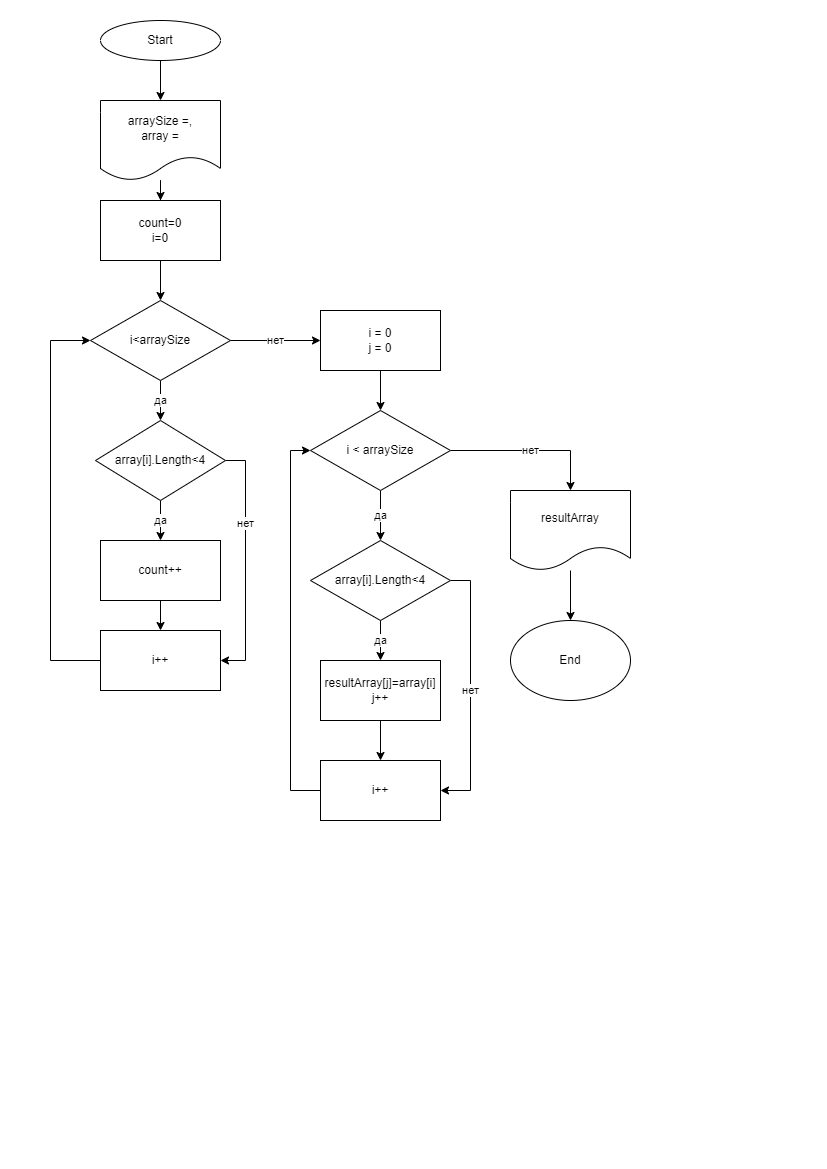

The diagram above was exported from draw.io. Its source (the exported page's mxGraphModel, read from the mxfile embedded in the PNG):
<mxGraphModel dx="1434" dy="707" grid="1" gridSize="10" guides="1" tooltips="1" connect="1" arrows="1" fold="1" page="1" pageScale="1" pageWidth="827" pageHeight="1169" math="0" shadow="0">
  <root>
    <mxCell id="0" />
    <mxCell id="1" parent="0" />
    <mxCell id="b1w0lXpOHutnufAkUnYM-3" value="" style="edgeStyle=orthogonalEdgeStyle;rounded=0;orthogonalLoop=1;jettySize=auto;html=1;" edge="1" parent="1" source="b1w0lXpOHutnufAkUnYM-1" target="b1w0lXpOHutnufAkUnYM-2">
      <mxGeometry relative="1" as="geometry" />
    </mxCell>
    <mxCell id="b1w0lXpOHutnufAkUnYM-1" value="Start" style="ellipse;whiteSpace=wrap;html=1;" vertex="1" parent="1">
      <mxGeometry x="100" y="20" width="120" height="40" as="geometry" />
    </mxCell>
    <mxCell id="b1w0lXpOHutnufAkUnYM-10" value="" style="edgeStyle=orthogonalEdgeStyle;rounded=0;orthogonalLoop=1;jettySize=auto;html=1;" edge="1" parent="1" source="b1w0lXpOHutnufAkUnYM-2" target="b1w0lXpOHutnufAkUnYM-9">
      <mxGeometry relative="1" as="geometry" />
    </mxCell>
    <mxCell id="b1w0lXpOHutnufAkUnYM-2" value="arraySize =,&lt;br&gt;array =" style="shape=document;whiteSpace=wrap;html=1;boundedLbl=1;" vertex="1" parent="1">
      <mxGeometry x="100" y="100" width="120" height="80" as="geometry" />
    </mxCell>
    <mxCell id="b1w0lXpOHutnufAkUnYM-23" value="да" style="edgeStyle=orthogonalEdgeStyle;rounded=0;orthogonalLoop=1;jettySize=auto;html=1;" edge="1" parent="1" source="b1w0lXpOHutnufAkUnYM-4" target="b1w0lXpOHutnufAkUnYM-21">
      <mxGeometry relative="1" as="geometry" />
    </mxCell>
    <mxCell id="b1w0lXpOHutnufAkUnYM-28" value="нет" style="edgeStyle=orthogonalEdgeStyle;rounded=0;orthogonalLoop=1;jettySize=auto;html=1;" edge="1" parent="1" source="b1w0lXpOHutnufAkUnYM-4" target="b1w0lXpOHutnufAkUnYM-27">
      <mxGeometry relative="1" as="geometry" />
    </mxCell>
    <mxCell id="b1w0lXpOHutnufAkUnYM-4" value="i&amp;lt;arraySize" style="rhombus;whiteSpace=wrap;html=1;" vertex="1" parent="1">
      <mxGeometry x="90" y="300" width="140" height="80" as="geometry" />
    </mxCell>
    <mxCell id="b1w0lXpOHutnufAkUnYM-36" value="" style="edgeStyle=orthogonalEdgeStyle;rounded=0;orthogonalLoop=1;jettySize=auto;html=1;" edge="1" parent="1" source="b1w0lXpOHutnufAkUnYM-6" target="b1w0lXpOHutnufAkUnYM-35">
      <mxGeometry relative="1" as="geometry" />
    </mxCell>
    <mxCell id="b1w0lXpOHutnufAkUnYM-6" value="count++" style="whiteSpace=wrap;html=1;" vertex="1" parent="1">
      <mxGeometry x="100" y="540" width="120" height="60" as="geometry" />
    </mxCell>
    <mxCell id="b1w0lXpOHutnufAkUnYM-11" value="" style="edgeStyle=orthogonalEdgeStyle;rounded=0;orthogonalLoop=1;jettySize=auto;html=1;" edge="1" parent="1" source="b1w0lXpOHutnufAkUnYM-9" target="b1w0lXpOHutnufAkUnYM-4">
      <mxGeometry relative="1" as="geometry" />
    </mxCell>
    <mxCell id="b1w0lXpOHutnufAkUnYM-9" value="count=0&lt;br&gt;i=0" style="whiteSpace=wrap;html=1;" vertex="1" parent="1">
      <mxGeometry x="100" y="200" width="120" height="60" as="geometry" />
    </mxCell>
    <mxCell id="b1w0lXpOHutnufAkUnYM-22" value="да" style="edgeStyle=orthogonalEdgeStyle;rounded=0;orthogonalLoop=1;jettySize=auto;html=1;" edge="1" parent="1" source="b1w0lXpOHutnufAkUnYM-21" target="b1w0lXpOHutnufAkUnYM-6">
      <mxGeometry relative="1" as="geometry" />
    </mxCell>
    <mxCell id="b1w0lXpOHutnufAkUnYM-25" value="нет" style="edgeStyle=orthogonalEdgeStyle;rounded=0;orthogonalLoop=1;jettySize=auto;html=1;exitX=1;exitY=0.5;exitDx=0;exitDy=0;entryX=1;entryY=0.5;entryDx=0;entryDy=0;" edge="1" parent="1" source="b1w0lXpOHutnufAkUnYM-21" target="b1w0lXpOHutnufAkUnYM-35">
      <mxGeometry x="-0.3208" relative="1" as="geometry">
        <mxPoint x="200" y="620" as="targetPoint" />
        <Array as="points">
          <mxPoint x="245" y="460" />
          <mxPoint x="245" y="660" />
        </Array>
        <mxPoint as="offset" />
      </mxGeometry>
    </mxCell>
    <mxCell id="b1w0lXpOHutnufAkUnYM-21" value="array[i].Length&amp;lt;4" style="rhombus;whiteSpace=wrap;html=1;" vertex="1" parent="1">
      <mxGeometry x="95" y="420" width="130" height="80" as="geometry" />
    </mxCell>
    <mxCell id="b1w0lXpOHutnufAkUnYM-30" value="" style="edgeStyle=orthogonalEdgeStyle;rounded=0;orthogonalLoop=1;jettySize=auto;html=1;" edge="1" parent="1" source="b1w0lXpOHutnufAkUnYM-27" target="b1w0lXpOHutnufAkUnYM-29">
      <mxGeometry relative="1" as="geometry" />
    </mxCell>
    <mxCell id="b1w0lXpOHutnufAkUnYM-27" value="i = 0&lt;br&gt;j = 0" style="whiteSpace=wrap;html=1;" vertex="1" parent="1">
      <mxGeometry x="320" y="310" width="120" height="60" as="geometry" />
    </mxCell>
    <mxCell id="b1w0lXpOHutnufAkUnYM-32" value="да" style="edgeStyle=orthogonalEdgeStyle;rounded=0;orthogonalLoop=1;jettySize=auto;html=1;" edge="1" parent="1" source="b1w0lXpOHutnufAkUnYM-29" target="b1w0lXpOHutnufAkUnYM-31">
      <mxGeometry relative="1" as="geometry" />
    </mxCell>
    <mxCell id="b1w0lXpOHutnufAkUnYM-44" value="нет" style="edgeStyle=orthogonalEdgeStyle;rounded=0;orthogonalLoop=1;jettySize=auto;html=1;exitX=1;exitY=0.5;exitDx=0;exitDy=0;entryX=0.5;entryY=0;entryDx=0;entryDy=0;" edge="1" parent="1" source="b1w0lXpOHutnufAkUnYM-29" target="b1w0lXpOHutnufAkUnYM-42">
      <mxGeometry relative="1" as="geometry" />
    </mxCell>
    <mxCell id="b1w0lXpOHutnufAkUnYM-29" value="i &amp;lt; arraySize" style="rhombus;whiteSpace=wrap;html=1;" vertex="1" parent="1">
      <mxGeometry x="310" y="410" width="140" height="80" as="geometry" />
    </mxCell>
    <mxCell id="b1w0lXpOHutnufAkUnYM-34" value="да" style="edgeStyle=orthogonalEdgeStyle;rounded=0;orthogonalLoop=1;jettySize=auto;html=1;" edge="1" parent="1" source="b1w0lXpOHutnufAkUnYM-31" target="b1w0lXpOHutnufAkUnYM-33">
      <mxGeometry relative="1" as="geometry" />
    </mxCell>
    <mxCell id="b1w0lXpOHutnufAkUnYM-40" value="нет" style="edgeStyle=orthogonalEdgeStyle;rounded=0;orthogonalLoop=1;jettySize=auto;html=1;exitX=1;exitY=0.5;exitDx=0;exitDy=0;entryX=1;entryY=0.5;entryDx=0;entryDy=0;" edge="1" parent="1" source="b1w0lXpOHutnufAkUnYM-31" target="b1w0lXpOHutnufAkUnYM-38">
      <mxGeometry relative="1" as="geometry" />
    </mxCell>
    <mxCell id="b1w0lXpOHutnufAkUnYM-31" value="array[i].Length&amp;lt;4" style="rhombus;whiteSpace=wrap;html=1;" vertex="1" parent="1">
      <mxGeometry x="310" y="540" width="140" height="80" as="geometry" />
    </mxCell>
    <mxCell id="b1w0lXpOHutnufAkUnYM-39" value="" style="edgeStyle=orthogonalEdgeStyle;rounded=0;orthogonalLoop=1;jettySize=auto;html=1;" edge="1" parent="1" source="b1w0lXpOHutnufAkUnYM-33" target="b1w0lXpOHutnufAkUnYM-38">
      <mxGeometry relative="1" as="geometry" />
    </mxCell>
    <mxCell id="b1w0lXpOHutnufAkUnYM-33" value="resultArray[j]=array[i]&lt;br&gt;j++" style="whiteSpace=wrap;html=1;" vertex="1" parent="1">
      <mxGeometry x="320" y="660" width="120" height="60" as="geometry" />
    </mxCell>
    <mxCell id="b1w0lXpOHutnufAkUnYM-37" style="edgeStyle=orthogonalEdgeStyle;rounded=0;orthogonalLoop=1;jettySize=auto;html=1;exitX=0;exitY=0.5;exitDx=0;exitDy=0;entryX=0;entryY=0.5;entryDx=0;entryDy=0;" edge="1" parent="1" source="b1w0lXpOHutnufAkUnYM-35" target="b1w0lXpOHutnufAkUnYM-4">
      <mxGeometry relative="1" as="geometry">
        <Array as="points">
          <mxPoint x="50" y="660" />
          <mxPoint x="50" y="340" />
        </Array>
      </mxGeometry>
    </mxCell>
    <mxCell id="b1w0lXpOHutnufAkUnYM-35" value="i++" style="whiteSpace=wrap;html=1;" vertex="1" parent="1">
      <mxGeometry x="100" y="630" width="120" height="60" as="geometry" />
    </mxCell>
    <mxCell id="b1w0lXpOHutnufAkUnYM-41" style="edgeStyle=orthogonalEdgeStyle;rounded=0;orthogonalLoop=1;jettySize=auto;html=1;exitX=0;exitY=0.5;exitDx=0;exitDy=0;entryX=0;entryY=0.5;entryDx=0;entryDy=0;" edge="1" parent="1" source="b1w0lXpOHutnufAkUnYM-38" target="b1w0lXpOHutnufAkUnYM-29">
      <mxGeometry relative="1" as="geometry" />
    </mxCell>
    <mxCell id="b1w0lXpOHutnufAkUnYM-38" value="i++" style="whiteSpace=wrap;html=1;" vertex="1" parent="1">
      <mxGeometry x="320" y="760" width="120" height="60" as="geometry" />
    </mxCell>
    <mxCell id="b1w0lXpOHutnufAkUnYM-46" value="" style="edgeStyle=orthogonalEdgeStyle;rounded=0;orthogonalLoop=1;jettySize=auto;html=1;" edge="1" parent="1" source="b1w0lXpOHutnufAkUnYM-42" target="b1w0lXpOHutnufAkUnYM-45">
      <mxGeometry relative="1" as="geometry" />
    </mxCell>
    <mxCell id="b1w0lXpOHutnufAkUnYM-42" value="resultArray" style="shape=document;whiteSpace=wrap;html=1;boundedLbl=1;" vertex="1" parent="1">
      <mxGeometry x="510" y="490" width="120" height="80" as="geometry" />
    </mxCell>
    <mxCell id="b1w0lXpOHutnufAkUnYM-45" value="End" style="ellipse;whiteSpace=wrap;html=1;" vertex="1" parent="1">
      <mxGeometry x="510" y="620" width="120" height="80" as="geometry" />
    </mxCell>
  </root>
</mxGraphModel>